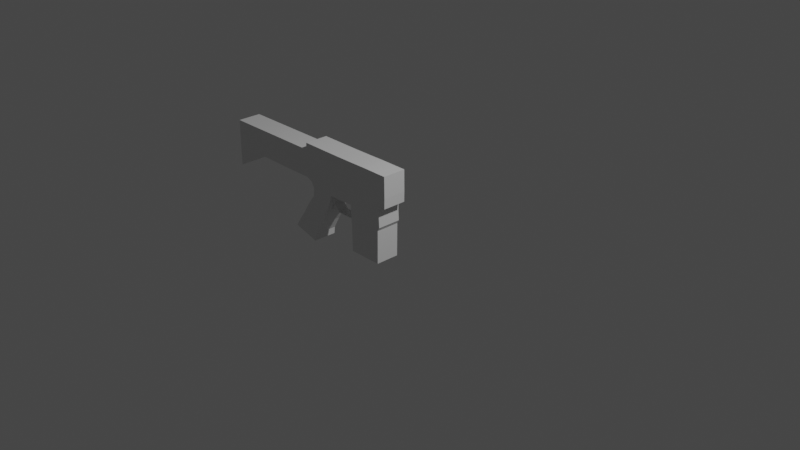 # Source: RIFLE.blend  (saved by Blender 2.93.20; exported with 4.5.12 LTS)
import bpy
from mathutils import Matrix  # noqa: F401  (used for matrix-valued properties, if any)

bpy.ops.wm.read_factory_settings(use_empty=True)
scene = bpy.context.scene
scene.name = 'Scene'

# ---- collections
col_collection = bpy.data.collections.new('Collection'); scene.collection.children.link(col_collection)

# ---- materials (node trees are filled in below, after node groups)
mat_material = bpy.data.materials.new('Material')
mat_material.alpha_threshold = 0.0
mat_material.use_transparent_shadow = False
mat_material.line_color = (0.0, 0.0, 0.0, 1.0)

# ---- material node trees
mat_material.use_nodes = True; mat_material.node_tree.nodes.clear()
_N = mat_material.node_tree.nodes; _L = mat_material.node_tree.links
n0 = _N.new('ShaderNodeOutputMaterial'); n0.name = 'Material Output'; n0.location = (300, 300)
n1 = _N.new('ShaderNodeBsdfPrincipled'); n1.name = 'Principled BSDF'; n1.location = (10, 300)
n1.distribution = 'GGX'
n1.subsurface_method = 'BURLEY'
n1.inputs[2].default_value = 0.4
n1.inputs[3].default_value = 1.45
n1.inputs[27].default_value = (0.0, 0.0, 0.0, 1.0)
n1.inputs[28].default_value = 1.0
_L.new(n1.outputs[0], n0.inputs[0])
n0.is_active_output = True

# ---- world
world_world = bpy.data.worlds.new('World'); scene.world = world_world
world_world.use_nodes = True; world_world.node_tree.nodes.clear()
_N = world_world.node_tree.nodes; _L = world_world.node_tree.links
n0 = _N.new('ShaderNodeOutputWorld'); n0.name = 'World Output'; n0.location = (300, 300)
n1 = _N.new('ShaderNodeBackground'); n1.name = 'Background'; n1.location = (10, 300)
n1.inputs[0].default_value = (0.05088, 0.05088, 0.05088, 1.0)
_L.new(n1.outputs[0], n0.inputs[0])
n0.is_active_output = True
world_world.color = (0.05088, 0.05088, 0.05088)
world_world.use_sun_shadow = False
world_world.sun_shadow_jitter_overblur = 0.0

# ---- cameras
cam_camera = bpy.data.cameras.new('Camera')
cam_camera.clip_end = 100.0
cam_camera.ortho_scale = 7.314

# ---- lights
light_light = bpy.data.lights.new('Light', 'POINT')
light_light.transmission_factor = 0.0
light_light.energy = 1000.0
light_light.shadow_soft_size = 0.1
light_light.shadow_maximum_resolution = 0.006
light_light.use_absolute_resolution = True

# ---- meshes
me_cube = bpy.data.meshes.new('Cube')
me_cube.from_pydata([(0.9903, 0.6274, 0.9955), (0.9854, 0.6274, -1.247), (-1.0, 0.6274, 1.01), (-1.0, 0.6274, -0.9899), (0.4367, 0.6274, -1.242), (-0.859, 0.6274, -1.252), (0.3324, 0.6274, -1.669), (-0.8938, 0.6274, -1.689), (0.02882, 0.6274, -2.233), (-1.236, 0.6274, -2.137), (2.938, 0.6274, -3.678), (-0.1767, 0.6274, -2.674), (1.99, 0.0, -3.665), (-1.54, 0.6274, -2.612), (1.99, 0.6274, -3.665), (-0.4942, 0.6274, -3.157), (1.937, 0.6274, -2.061), (-1.745, 0.6274, -2.949), (1.937, 0.0, -2.061), (-0.7782, 0.6274, -3.674), (3.777, 0.0, -3.672), (-2.037, 0.6274, -3.333), (2.888, 0.6274, -1.888), (-0.8543, 0.6274, -3.82), (3.905, 0.6274, -1.74), (-2.145, 0.6274, -3.524), (3.888, 0.6274, -0.1093), (-0.9026, 0.6274, -4.19), (3.881, 0.0, -1.238), (-2.331, 0.6274, -3.804), (3.89, 0.0, 1.0), (-1.0, 0.0, -0.9899), (0.9903, 0.0, 0.9955), (-1.0, 0.0, 1.01), (0.9854, 0.0, -1.247), (-0.859, 0.0, -1.252), (0.4367, 0.0, -1.242), (-0.8938, 0.0, -1.689), (0.3324, 0.0, -1.669), (-1.236, 0.0, -2.137), (0.02882, 0.0, -2.233), (-1.54, 0.0, -2.612), (-0.1767, 0.0, -2.674), (-1.745, 0.0, -2.949), (-0.4942, 0.0, -3.157), (-2.037, 0.0, -3.333), (-0.7782, 0.0, -3.674), (-2.145, 0.0, -3.524), (-0.8543, 0.0, -3.82), (-2.331, 0.0, -3.804), (-0.9026, 0.0, -4.19), (0.9927, 0.6274, -0.1186), (3.881, 0.6274, -1.238), (3.89, 0.6274, 1.0), (-1.0, 0.6274, 0.01007), (3.905, 0.0, -1.74), (-0.007284, 0.6274, -1.119), (2.868, 0.6274, 1.007), (2.864, 0.6274, -1.231), (2.236e-18, 0.6274, 1.0), (-0.2112, 0.6274, -1.247), (2.868, 0.0, 1.007), (-0.2807, 0.6274, -1.679), (3.777, 0.6274, -3.672), (-0.6035, 0.6274, -2.185), (2.871, 0.6274, -0.1027), (-0.8586, 0.6274, -2.643), (3.888, 0.0, -0.1093), (-1.119, 0.6274, -3.053), (1.895, 0.6274, -0.09644), (-1.407, 0.6274, -3.503), (1.888, 0.0, -1.225), (-1.5, 0.6274, -3.672), (1.917, 0.0, 0.9983), (-1.617, 0.6274, -3.997), (1.888, 0.6274, -1.225), (-1.617, 0.0, -3.997), (2.236e-18, 0.0, 1.0), (-0.003642, 0.6274, -0.05427), (1.917, 0.6274, 0.9983), (4.273, 0.0, 1.002), (3.884, 0.6274, -0.6554), (4.282, 0.0, -0.1118), (1.961, 0.6274, -2.264), (1.961, 0.0, -2.264), (4.282, 0.6274, -0.1118), (2.909, 0.6274, -2.102), (3.8, 0.6274, -1.927), (3.8, 0.0, -1.927), (4.273, 0.6274, 1.002), (2.938, 0.0, -3.678), (2.938, 0.6274, -3.678), (3.777, 0.6274, -3.672), (3.777, 0.0, -3.672), (2.938, 0.0, -3.678), (3.884, 0.0, -0.6554), (4.272, 0.0, -0.644), (4.272, 0.6274, -0.644), (-1.329, 0.6274, 1.01), (-1.322, 0.6274, -0.8151), (-1.322, 0.0, -0.8151), (-1.329, 0.0, 1.01), (-1.329, 0.6274, 0.01007), (-1.364, 0.6274, 0.6714), (-1.364, 0.6274, 0.6714), (-1.406, 0.6274, -0.8155), (-1.406, 0.0, -0.8155), (-1.364, 0.0, 0.6714), (-1.413, 0.6274, 0.009712), (-1.413, 0.0, 0.009712), (-1.364, 0.0, 0.6714), (-1.604, 0.6274, -0.8172), (-1.604, 0.0, -0.8172), (-1.608, 0.6274, 0.0243), (-1.608, 0.0, 0.0243), (-1.602, 0.6274, 0.6462), (-1.602, 0.6274, 0.6462), (-3.24, 0.6274, -0.8177), (-1.607, 0.6274, 0.0216), (-1.607, 0.0, 0.0216), (-1.602, 0.0, 0.6462), (0.2884, 0.0, -1.789), (0.2884, 0.2771, -1.789), (0.04327, 0.0, -2.204), (0.04327, 0.2771, -2.204), (0.5045, 0.0, -2.056), (0.5045, 0.2771, -2.056), (0.4464, 0.0, -2.209), (0.4464, 0.2771, -2.209), (0.6148, 0.0, -2.162), (0.6148, 0.2771, -2.162), (0.6546, 0.0, -2.203), (0.6546, 0.2771, -2.203), (1.62, 0.0, -2.164), (1.62, 0.2658, -2.164), (1.592, 0.0, -2.204), (1.592, 0.2658, -2.204), (1.941, 0.0, -2.147), (1.941, 0.2658, -2.147), (1.945, 0.0, -2.204), (1.945, 0.2658, -2.204), (1.746, 0.0, -2.05), (1.746, 0.2658, -2.05), (1.929, 0.0, -1.76), (1.929, 0.2658, -1.76), (-4.488, 0.6274, 0.02046), (-4.483, 0.0, 0.6452), (-4.488, 0.0, 0.02046), (-4.488, 0.0, 0.02061), (-4.488, 0.6274, 0.02061), (-4.849, 0.6274, -0.7972), (-4.483, 0.6274, 0.6452), (-4.483, 0.6274, 0.6452), (-4.849, 0.0, -0.7972), (-3.24, 0.0, -0.8177), (-3.243, 0.6274, 0.02152), (-3.243, 0.0, 0.02152), (-3.239, 0.6274, 0.6457), (-3.239, 0.6274, 0.6457), (-3.244, 0.6274, 0.02104), (-3.244, 0.0, 0.02104), (-3.239, 0.0, 0.6457), (-6.853, 0.0, -1.877), (-6.853, 0.6274, -1.877), (-6.84, 0.6274, 0.6444), (-6.84, 0.0, 0.6444), (-6.84, 0.6274, 0.6444), (-6.853, 0.6274, -1.877), (-6.845, 0.0, 0.01979), (-6.845, 0.6274, 0.01979), (-6.853, 0.0, 0.02241), (-6.853, 0.6274, 0.02241), (-6.853, 0.6274, -1.877), (-6.853, 0.0, -1.877), (-6.853, 0.6274, -1.877), (-6.853, 0.0, -1.877), (-6.853, 0.0, -1.877), (-6.853, 0.6274, 0.02241), (-6.853, 0.0, 0.02241), (-6.84, 0.6274, 0.6444), (-6.84, 0.6274, 0.6444), (-6.84, 0.0, 0.6444), (-6.845, 0.6274, 0.01979), (-6.845, 0.0, 0.01979), (-6.84, 0.0, 0.6444)], [], [(2, 54, 102, 98), (31, 3, 5, 35), (78, 59, 0, 51), (60, 4, 6, 62), (56, 1, 4, 60), (35, 5, 7, 37), (37, 7, 9, 39), (62, 6, 8, 64), (64, 8, 11, 66), (39, 9, 13, 41), (41, 13, 17, 43), (66, 11, 15, 68), (43, 17, 21, 45), (68, 15, 19, 70), (70, 19, 23, 72), (45, 21, 25, 47), (47, 25, 29, 49), (72, 23, 27, 74), (23, 48, 50, 27), (74, 27, 50, 76), (15, 44, 46, 19), (19, 46, 48, 23), (11, 42, 44, 15), (6, 38, 121, 122), (90, 91, 10, 94), (8, 40, 42, 11), (4, 36, 38, 6), (16, 22, 86, 83), (1, 34, 36, 4), (34, 1, 75, 71), (22, 24, 87, 86), (58, 52, 24, 22), (59, 2, 33, 77), (75, 58, 22, 16), (1, 51, 69, 75), (56, 78, 51, 1), (24, 55, 88, 87), (54, 3, 99, 102), (18, 16, 83, 84), (57, 61, 30, 53), (3, 54, 78, 56), (0, 59, 77, 32), (29, 74, 76, 49), (25, 72, 74, 29), (65, 57, 53, 26), (52, 26, 67, 28), (21, 70, 72, 25), (26, 53, 89, 85), (17, 68, 70, 21), (13, 66, 68, 17), (75, 69, 65, 58), (69, 79, 57, 65), (9, 64, 66, 13), (58, 65, 26, 52), (7, 62, 64, 9), (52, 28, 55, 24), (51, 0, 79, 69), (0, 32, 73, 79), (3, 56, 60, 5), (5, 60, 62, 7), (54, 2, 59, 78), (79, 73, 61, 57), (71, 75, 16, 18), (85, 89, 80, 82), (84, 83, 14, 12), (87, 88, 93, 92), (86, 87, 92, 91), (83, 86, 91, 14), (91, 92, 63, 10), (94, 10, 63, 20), (12, 14, 91, 90), (92, 93, 20, 63), (53, 30, 80, 89), (95, 81, 97, 96), (85, 82, 96, 97), (26, 85, 97, 81), (105, 111, 113, 108, 102, 99), (101, 98, 104, 107), (33, 2, 98, 101), (3, 31, 100, 99), (104, 103, 115, 116), (99, 100, 106, 105), (103, 110, 120, 115), (163, 167, 174, 172), (109, 108, 113, 114), (105, 106, 112, 111), (167, 162, 175, 174), (174, 175, 173, 172), (108, 109, 119, 118), (124, 122, 126, 128), (8, 6, 122, 124), (40, 8, 124, 123), (127, 128, 132, 131), (122, 121, 125, 126), (123, 124, 128, 127), (131, 132, 136, 135), (128, 126, 130, 132), (126, 125, 129, 130), (134, 133, 141, 142), (132, 130, 134, 136), (130, 129, 133, 134), (138, 137, 139, 140), (135, 136, 140, 139), (136, 134, 138, 140), (142, 141, 143, 144), (137, 138, 144, 143), (138, 134, 142, 144), (115, 120, 161, 157), (114, 113, 155, 156), (118, 119, 160, 159), (111, 112, 154, 117), (116, 118, 159, 158), (113, 111, 117, 155), (116, 115, 157, 158), (164, 165, 184, 179), (171, 167, 163, 177), (169, 168, 183, 182), (156, 155, 145, 147), (117, 154, 153, 150), (155, 117, 150, 145), (158, 157, 152, 151), (157, 161, 146, 152), (159, 160, 148, 149), (158, 159, 149, 151), (151, 152, 164, 166), (147, 145, 171, 170), (151, 149, 169, 166), (149, 148, 168, 169), (150, 153, 162, 167), (152, 146, 165, 164), (145, 150, 167, 171), (176, 178, 177, 163), (183, 181, 180, 182), (181, 180, 179, 184), (176, 163, 172, 173), (166, 169, 182, 180), (166, 164, 179, 180), (170, 171, 177, 178), (98, 102, 108, 118, 116, 104)])
_uv = me_cube.uv_layers.new(name='UVMap')
_uv.uv.foreach_set('vector', [0.625, 0.25, 0.5, 0.25, 0.5, 0.25, 0.625, 0.25, 0.375, 0.125, 0.375, 0.25, 0.375, 0.25, 0.375, 0.125, 0.5, 0.375, 0.625, 0.375, 0.625, 0.5, 0.5, 0.5, 0.375, 0.375, 0.375, 0.5, 0.375, 0.5, 0.375, 0.375, 0.375, 0.375, 0.375, 0.5, 0.375, 0.5, 0.375, 0.375, 0.375, 0.125, 0.375, 0.25, 0.375, 0.25, 0.375, 0.125, 0.375, 0.125, 0.375, 0.25, 0.375, 0.25, 0.375, 0.125, 0.375, 0.375, 0.375, 0.5, 0.375, 0.5, 0.375, 0.375, 0.375, 0.375, 0.375, 0.5, 0.375, 0.5, 0.375, 0.375, 0.375, 0.125, 0.375, 0.25, 0.375, 0.25, 0.375, 0.125, 0.375, 0.125, 0.375, 0.25, 0.375, 0.25, 0.375, 0.125, 0.375, 0.375, 0.375, 0.5, 0.375, 0.5, 0.375, 0.375, 0.375, 0.125, 0.375, 0.25, 0.375, 0.25, 0.375, 0.125, 0.375, 0.375, 0.375, 0.5, 0.375, 0.5, 0.375, 0.375, 0.375, 0.375, 0.375, 0.5, 0.375, 0.5, 0.375, 0.375, 0.375, 0.125, 0.375, 0.25, 0.375, 0.25, 0.375, 0.125, 0.375, 0.125, 0.375, 0.25, 0.375, 0.25, 0.375, 0.125, 0.375, 0.375, 0.375, 0.5, 0.375, 0.5, 0.375, 0.375, 0.375, 0.5, 0.375, 0.625, 0.375, 0.625, 0.375, 0.5, 0.25, 0.5, 0.375, 0.5, 0.375, 0.625, 0.25, 0.625, 0.375, 0.5, 0.375, 0.625, 0.375, 0.625, 0.375, 0.5, 0.375, 0.5, 0.375, 0.625, 0.375, 0.625, 0.375, 0.5, 0.375, 0.5, 0.375, 0.625, 0.375, 0.625, 0.375, 0.5, 0.375, 0.5, 0.375, 0.625, 0.375, 0.625, 0.375, 0.5, 0.375, 0.625, 0.375, 0.5, 0.375, 0.5, 0.375, 0.625, 0.375, 0.5, 0.375, 0.625, 0.375, 0.625, 0.375, 0.5, 0.375, 0.5, 0.375, 0.625, 0.375, 0.625, 0.375, 0.5, 0.375, 0.5, 0.375, 0.5, 0.375, 0.5, 0.375, 0.5, 0.375, 0.5, 0.375, 0.625, 0.375, 0.625, 0.375, 0.5, 0.375, 0.625, 0.375, 0.5, 0.375, 0.5, 0.375, 0.625, 0.375, 0.5, 0.375, 0.5, 0.375, 0.5, 0.375, 0.5, 0.375, 0.5, 0.375, 0.5, 0.375, 0.5, 0.375, 0.5, 0.75, 0.5, 0.875, 0.5, 0.875, 0.625, 0.75, 0.625, 0.375, 0.5, 0.375, 0.5, 0.375, 0.5, 0.375, 0.5, 0.375, 0.5, 0.5, 0.5, 0.5, 0.5, 0.375, 0.5, 0.375, 0.375, 0.5, 0.375, 0.5, 0.5, 0.375, 0.5, 0.375, 0.5, 0.375, 0.625, 0.375, 0.625, 0.375, 0.5, 0.5, 0.25, 0.375, 0.25, 0.375, 0.25, 0.5, 0.25, 0.375, 0.625, 0.375, 0.5, 0.375, 0.5, 0.375, 0.625, 0.625, 0.5, 0.625, 0.625, 0.625, 0.625, 0.625, 0.5, 0.375, 0.25, 0.5, 0.25, 0.5, 0.375, 0.375, 0.375, 0.625, 0.5, 0.75, 0.5, 0.75, 0.625, 0.625, 0.625, 0.125, 0.5, 0.25, 0.5, 0.25, 0.625, 0.125, 0.625, 0.375, 0.25, 0.375, 0.375, 0.375, 0.375, 0.375, 0.25, 0.5, 0.5, 0.625, 0.5, 0.625, 0.5, 0.5, 0.5, 0.375, 0.5, 0.5, 0.5, 0.5, 0.625, 0.375, 0.625, 0.375, 0.25, 0.375, 0.375, 0.375, 0.375, 0.375, 0.25, 0.5, 0.5, 0.625, 0.5, 0.625, 0.5, 0.5, 0.5, 0.375, 0.25, 0.375, 0.375, 0.375, 0.375, 0.375, 0.25, 0.375, 0.25, 0.375, 0.375, 0.375, 0.375, 0.375, 0.25, 0.375, 0.5, 0.5, 0.5, 0.5, 0.5, 0.375, 0.5, 0.5, 0.5, 0.625, 0.5, 0.625, 0.5, 0.5, 0.5, 0.375, 0.25, 0.375, 0.375, 0.375, 0.375, 0.375, 0.25, 0.375, 0.5, 0.5, 0.5, 0.5, 0.5, 0.375, 0.5, 0.375, 0.25, 0.375, 0.375, 0.375, 0.375, 0.375, 0.25, 0.375, 0.5, 0.375, 0.625, 0.375, 0.625, 0.375, 0.5, 0.5, 0.5, 0.625, 0.5, 0.625, 0.5, 0.5, 0.5, 0.625, 0.5, 0.625, 0.625, 0.625, 0.625, 0.625, 0.5, 0.375, 0.25, 0.375, 0.375, 0.375, 0.375, 0.375, 0.25, 0.375, 0.25, 0.375, 0.375, 0.375, 0.375, 0.375, 0.25, 0.5, 0.25, 0.625, 0.25, 0.625, 0.375, 0.5, 0.375, 0.625, 0.5, 0.625, 0.625, 0.625, 0.625, 0.625, 0.5, 0.375, 0.625, 0.375, 0.5, 0.375, 0.5, 0.375, 0.625, 0.5, 0.5, 0.625, 0.5, 0.625, 0.625, 0.5, 0.625, 0.375, 0.625, 0.375, 0.5, 0.375, 0.5, 0.375, 0.625, 0.375, 0.5, 0.375, 0.625, 0.375, 0.625, 0.375, 0.5, 0.375, 0.5, 0.375, 0.5, 0.375, 0.5, 0.375, 0.5, 0.375, 0.5, 0.375, 0.5, 0.375, 0.5, 0.375, 0.5, 0.375, 0.5, 0.375, 0.5, 0.375, 0.5, 0.375, 0.5, 0.375, 0.625, 0.375, 0.5, 0.375, 0.5, 0.375, 0.625, 0.375, 0.625, 0.375, 0.5, 0.375, 0.5, 0.375, 0.625, 0.375, 0.5, 0.375, 0.625, 0.375, 0.625, 0.375, 0.5, 0.625, 0.5, 0.625, 0.625, 0.625, 0.625, 0.625, 0.5, 0.5, 0.625, 0.5, 0.5, 0.5, 0.5, 0.5, 0.625, 0.5, 0.5, 0.5, 0.625, 0.5, 0.625, 0.5, 0.5, 0.5, 0.5, 0.5, 0.5, 0.5, 0.5, 0.5, 0.5, 0.375, 0.25, 0.375, 0.25, 0.5, 0.25, 0.5, 0.25, 0.5, 0.25, 0.375, 0.25, 0.875, 0.625, 0.875, 0.5, 0.875, 0.5, 0.875, 0.625, 0.875, 0.625, 0.875, 0.5, 0.875, 0.5, 0.875, 0.625, 0.375, 0.25, 0.375, 0.125, 0.375, 0.125, 0.375, 0.25, 0.0, 0.0, 0.0, 0.0, 0.0, 0.0, 0.0, 0.0, 0.375, 0.25, 0.375, 0.125, 0.375, 0.125, 0.375, 0.25, 0.0, 0.0, 0.0, 0.0, 0.0, 0.0, 0.0, 0.0, 0.375, 0.25, 0.375, 0.25, 0.375, 0.25, 0.375, 0.25, 0.5, 0.125, 0.5, 0.25, 0.5, 0.25, 0.5, 0.125, 0.375, 0.25, 0.375, 0.125, 0.375, 0.125, 0.375, 0.25, 0.375, 0.25, 0.375, 0.125, 0.375, 0.125, 0.375, 0.25, 0.375, 0.25, 0.375, 0.125, 0.375, 0.125, 0.375, 0.25, 0.5, 0.25, 0.5, 0.125, 0.5, 0.125, 0.5, 0.25, 0.375, 0.5, 0.375, 0.5, 0.375, 0.5, 0.375, 0.5, 0.375, 0.5, 0.375, 0.5, 0.375, 0.5, 0.375, 0.5, 0.375, 0.625, 0.375, 0.5, 0.375, 0.5, 0.375, 0.625, 0.375, 0.625, 0.375, 0.5, 0.375, 0.5, 0.375, 0.625, 0.375, 0.5, 0.375, 0.625, 0.375, 0.625, 0.375, 0.5, 0.375, 0.625, 0.375, 0.5, 0.375, 0.5, 0.375, 0.625, 0.375, 0.625, 0.375, 0.5, 0.375, 0.5, 0.375, 0.625, 0.375, 0.5, 0.375, 0.5, 0.375, 0.5, 0.375, 0.5, 0.375, 0.5, 0.375, 0.625, 0.375, 0.625, 0.375, 0.5, 0.375, 0.5, 0.375, 0.625, 0.375, 0.625, 0.375, 0.5, 0.375, 0.5, 0.375, 0.5, 0.375, 0.5, 0.375, 0.5, 0.375, 0.5, 0.375, 0.625, 0.375, 0.625, 0.375, 0.5, 0.375, 0.5, 0.375, 0.625, 0.375, 0.625, 0.375, 0.5, 0.375, 0.625, 0.375, 0.5, 0.375, 0.5, 0.375, 0.625, 0.375, 0.5, 0.375, 0.5, 0.375, 0.5, 0.375, 0.5, 0.375, 0.5, 0.375, 0.625, 0.375, 0.625, 0.375, 0.5, 0.375, 0.625, 0.375, 0.5, 0.375, 0.5, 0.375, 0.625, 0.375, 0.5, 0.375, 0.5, 0.375, 0.5, 0.375, 0.5, 0.0, 0.0, 0.0, 0.0, 0.0, 0.0, 0.0, 0.0, 0.5, 0.125, 0.5, 0.25, 0.5, 0.25, 0.5, 0.125, 0.5, 0.25, 0.5, 0.125, 0.5, 0.125, 0.5, 0.25, 0.375, 0.25, 0.375, 0.125, 0.375, 0.125, 0.375, 0.25, 0.625, 0.25, 0.5, 0.25, 0.5, 0.25, 0.625, 0.25, 0.5, 0.25, 0.375, 0.25, 0.375, 0.25, 0.5, 0.25, 0.0, 0.0, 0.0, 0.0, 0.0, 0.0, 0.0, 0.0, 0.0, 0.0, 0.0, 0.0, 0.0, 0.0, 0.0, 0.0, 0.5, 0.25, 0.375, 0.25, 0.375, 0.25, 0.5, 0.25, 0.5, 0.25, 0.5, 0.125, 0.5, 0.125, 0.5, 0.25, 0.5, 0.125, 0.5, 0.25, 0.5, 0.25, 0.5, 0.125, 0.375, 0.25, 0.375, 0.125, 0.375, 0.125, 0.375, 0.25, 0.5, 0.25, 0.375, 0.25, 0.375, 0.25, 0.5, 0.25, 0.0, 0.0, 0.0, 0.0, 0.0, 0.0, 0.0, 0.0, 0.0, 0.0, 0.0, 0.0, 0.0, 0.0, 0.0, 0.0, 0.5, 0.25, 0.5, 0.125, 0.5, 0.125, 0.5, 0.25, 0.625, 0.25, 0.5, 0.25, 0.5, 0.25, 0.625, 0.25, 0.0, 0.0, 0.0, 0.0, 0.0, 0.0, 0.0, 0.0, 0.5, 0.125, 0.5, 0.25, 0.5, 0.25, 0.5, 0.125, 0.625, 0.25, 0.5, 0.25, 0.5, 0.25, 0.625, 0.25, 0.5, 0.25, 0.5, 0.125, 0.5, 0.125, 0.5, 0.25, 0.375, 0.25, 0.375, 0.125, 0.375, 0.125, 0.375, 0.25, 0.0, 0.0, 0.0, 0.0, 0.0, 0.0, 0.0, 0.0, 0.5, 0.25, 0.375, 0.25, 0.375, 0.25, 0.5, 0.25, 0.375, 0.125, 0.5, 0.125, 0.5, 0.25, 0.375, 0.25, 0.5, 0.125, 0.625, 0.125, 0.625, 0.25, 0.5, 0.25, 0.625, 0.125, 0.625, 0.25, 0.625, 0.25, 0.625, 0.125, 0.375, 0.125, 0.375, 0.25, 0.375, 0.25, 0.375, 0.125, 0.625, 0.25, 0.5, 0.25, 0.5, 0.25, 0.625, 0.25, 0.0, 0.0, 0.0, 0.0, 0.0, 0.0, 0.0, 0.0, 0.5, 0.125, 0.5, 0.25, 0.5, 0.25, 0.5, 0.125, 0.625, 0.25, 0.5, 0.25, 0.5, 0.25, 0.5, 0.25, 0.625, 0.25, 0.625, 0.25])
me_cube.materials.append(mat_material)
me_cube.use_remesh_preserve_volume = False
me_cube.use_remesh_preserve_attributes = False
me_cube.use_mirror_vertex_groups = False
me_cube.update()

# ---- objects
ob_cube = bpy.data.objects.new('Cube', me_cube)
ob_light = bpy.data.objects.new('Light', light_light)
ob_camera = bpy.data.objects.new('Camera', cam_camera)
ob_empty = bpy.data.objects.new('Empty', None)

# ---- transforms, parenting, visibility, modifiers, constraints
ob_cube.location = (-1.004, -3.528e-08, 0.2626)
ob_cube.scale = (0.2183, 0.2183, 0.2183)
ob_cube.lock_rotations_4d = False
ob_cube.empty_display_type = 'ARROWS'
ob_cube.lineart.crease_threshold = 0.0
_m = ob_cube.modifiers.new('Mirror', 'MIRROR')
_m.use_axis = (False, True, False)
_m.use_clip = True
ob_light.location = (4.076, 1.005, 5.904)
ob_light.rotation_euler = (0.6503, 0.05522, 1.866)
ob_light.lock_rotations_4d = False
ob_light.empty_display_type = 'ARROWS'
ob_light.color = (0.0, 0.0, 0.0, 0.0)
ob_light.lineart.crease_threshold = 0.0
ob_camera.location = (7.359, -6.926, 4.958)
ob_camera.rotation_euler = (1.109, 0.0, 0.8149)
ob_camera.lock_rotations_4d = False
ob_camera.empty_display_type = 'ARROWS'
ob_camera.color = (0.0, 0.0, 0.0, 0.0)
ob_camera.display_type = 'WIRE'
ob_camera.lineart.crease_threshold = 0.0
ob_empty.location = (0.0, 0.0, 0.0)
ob_empty.rotation_euler = (1.571, 0.0, 0.0)
ob_empty.empty_display_type = 'IMAGE'
ob_empty.empty_display_size = 5.0

# ---- collection membership
col_collection.objects.link(ob_cube)
col_collection.objects.link(ob_light)
col_collection.objects.link(ob_camera)
col_collection.objects.link(ob_empty)

# ---- scene / render settings (as saved in the file)
scene.camera = ob_camera
scene.frame_start = 1; scene.frame_end = 250; scene.frame_set(1)
scene.render.engine = 'BLENDER_EEVEE_NEXT'
scene.cycles.use_denoising = False
scene.cycles.samples = 128
scene.cycles.sampling_pattern = 'TABULATED_SOBOL'
scene.cycles.use_adaptive_sampling = False
scene.cycles.use_light_tree = False
scene.view_settings.view_transform = 'Filmic'
bpy.context.view_layer.update()
